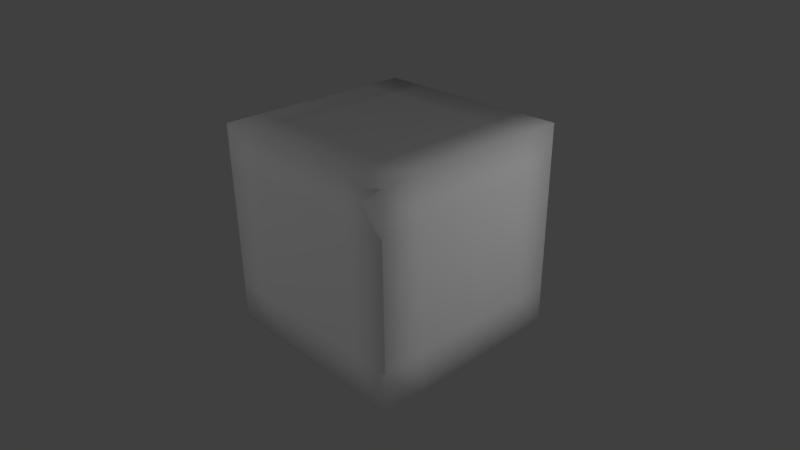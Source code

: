 # Source: M7_08.blend  (saved by Blender 2.60.0; exported with 4.5.12 LTS)
import bpy
from mathutils import Matrix  # noqa: F401  (used for matrix-valued properties, if any)

bpy.ops.wm.read_factory_settings(use_empty=True)
scene = bpy.context.scene
scene.name = 'Scene'

# ---- collections
col_collection_1 = bpy.data.collections.new('Collection 1'); scene.collection.children.link(col_collection_1)

# ---- materials (node trees are filled in below, after node groups)
mat_material = bpy.data.materials.new('Material')
mat_material.alpha_threshold = 0.0
mat_material.use_transparent_shadow = False
mat_material.roughness = 0.5
mat_material.specular_intensity = 0.0
mat_material.line_color = (0.0, 0.0, 0.0, 1.0)

# ---- material node trees

# ---- world
world_world = bpy.data.worlds.new('World'); scene.world = world_world
world_world.color = (0.05088, 0.05088, 0.05088)
world_world.use_sun_shadow = False
world_world.sun_shadow_jitter_overblur = 0.0
world_world.cycles.sampling_method = 'MANUAL'
world_world.cycles.sample_map_resolution = 256

# ---- cameras
cam_camera = bpy.data.cameras.new('Camera')
cam_camera.clip_end = 100.0
cam_camera.lens = 35.0
cam_camera.ortho_scale = 7.314
cam_camera.dof.focus_distance = 0.0
cam_camera.dof.aperture_fstop = 128.0

# ---- lights
light_lamp_002 = bpy.data.lights.new('Lamp.002', 'POINT')
light_lamp_002.transmission_factor = 0.0
light_lamp_002.cutoff_distance = 30.0
light_lamp_002.energy = 100.0
light_lamp_002.shadow_buffer_clip_start = 1.001
light_lamp_002.shadow_soft_size = 1.0
light_lamp_002.shadow_maximum_resolution = 0.006
light_lamp_002.use_absolute_resolution = True
light_lamp_002.cycles.use_multiple_importance_sampling = False
light_lamp_001 = bpy.data.lights.new('Lamp.001', 'POINT')
light_lamp_001.transmission_factor = 0.0
light_lamp_001.cutoff_distance = 30.0
light_lamp_001.energy = 100.0
light_lamp_001.shadow_buffer_clip_start = 1.001
light_lamp_001.shadow_soft_size = 1.0
light_lamp_001.shadow_maximum_resolution = 0.006
light_lamp_001.use_absolute_resolution = True
light_lamp_001.cycles.use_multiple_importance_sampling = False
light_lamp = bpy.data.lights.new('Lamp', 'POINT')
light_lamp.transmission_factor = 0.0
light_lamp.cutoff_distance = 30.0
light_lamp.energy = 100.0
light_lamp.shadow_buffer_clip_start = 1.001
light_lamp.shadow_soft_size = 1.0
light_lamp.shadow_maximum_resolution = 0.006
light_lamp.use_absolute_resolution = True
light_lamp.cycles.use_multiple_importance_sampling = False

# ---- meshes
me_cube = bpy.data.meshes.new('Cube')
me_cube.from_pydata([(1.0, 1.0, -1.0), (1.0, -1.0, -1.0), (-1.0, -1.0, -1.0), (-1.0, 1.0, -1.0), (1.0, 1.0, 1.0), (1.0, -1.0, 1.0), (-1.0, -1.0, 1.0), (-1.0, 1.0, 1.0), (1.0, 0.6, -1.0), (1.0, 0.2, -1.0), (1.0, -0.2, -1.0), (1.0, -0.6, -1.0), (0.6, 1.0, -1.0), (0.2, 1.0, -1.0), (-0.2, 1.0, -1.0), (-0.6, 1.0, -1.0), (1.0, 1.0, -0.6), (1.0, 1.0, -0.2), (1.0, 1.0, 0.2), (1.0, 1.0, 0.6), (0.6, -1.0, -1.0), (0.2, -1.0, -1.0), (-0.2, -1.0, -1.0), (-0.6, -1.0, -1.0), (1.0, -1.0, -0.6), (1.0, -1.0, -0.2), (1.0, -1.0, 0.2), (1.0, -1.0, 0.6), (-1.0, -0.6, -1.0), (-1.0, -0.2, -1.0), (-1.0, 0.2, -1.0), (-1.0, 0.6, -1.0), (-1.0, -1.0, -0.6), (-1.0, -1.0, -0.2), (-1.0, -1.0, 0.2), (-1.0, -1.0, 0.6), (-1.0, 1.0, -0.6), (-1.0, 1.0, -0.2), (-1.0, 1.0, 0.2), (-1.0, 1.0, 0.6), (1.0, 0.6, 1.0), (1.0, 0.2, 1.0), (1.0, -0.2, 1.0), (1.0, -0.6, 1.0), (0.6, 1.0, 1.0), (0.2, 1.0, 1.0), (-0.2, 1.0, 1.0), (-0.6, 1.0, 1.0), (0.6, -1.0, 1.0), (0.2, -1.0, 1.0), (-0.2, -1.0, 1.0), (-0.6, -1.0, 1.0), (-1.0, -0.6, 1.0), (-1.0, -0.2, 1.0), (-1.0, 0.2, 1.0), (-1.0, 0.6, 1.0), (0.6, 0.6, -1.0), (0.6, 0.2, -1.0), (0.6, -0.2, -1.0), (0.6, -0.6, -1.0), (0.2, 0.6, -1.0), (0.2, 0.2, -1.0), (0.2, -0.2, -1.0), (0.2, -0.6, -1.0), (-0.2, 0.6, -1.0), (-0.2, 0.2, -1.0), (-0.2, -0.2, -1.0), (-0.2, -0.6, -1.0), (-0.6, 0.6, -1.0), (-0.6, 0.2, -1.0), (-0.6, -0.2, -1.0), (-0.6, -0.6, -1.0), (0.6, 0.6, 1.0), (0.2, 0.6, 1.0), (-0.2, 0.6, 1.0), (-0.6, 0.6, 1.0), (0.6, 0.2, 1.0), (0.2, 0.2, 1.0), (-0.2, 0.2, 1.0), (-0.6, 0.2, 1.0), (0.6, -0.2, 1.0), (0.2, -0.2, 1.0), (-0.2, -0.2, 1.0), (-0.6, -0.2, 1.0), (0.6, -0.6, 1.0), (0.2, -0.6, 1.0), (-0.2, -0.6, 1.0), (-0.6, -0.6, 1.0), (1.0, 0.6, -0.6), (1.0, 0.6, -0.2), (1.0, 0.6, 0.2), (1.0, 0.6, 0.6), (1.0, 0.2, -0.6), (1.0, 0.2, -0.2), (1.0, 0.2, 0.2), (1.0, 0.2, 0.6), (1.0, -0.2, -0.6), (1.0, -0.2, -0.2), (1.0, -0.2, 0.2), (1.0, -0.2, 0.6), (1.0, -0.6, -0.6), (1.0, -0.6, -0.2), (1.0, -0.6, 0.2), (1.0, -0.6, 0.6), (0.6, -1.0, -0.6), (0.6, -1.0, -0.2), (0.6, -1.0, 0.2), (0.6, -1.0, 0.6), (0.2, -1.0, -0.6), (0.2, -1.0, -0.2), (0.2, -1.0, 0.2), (0.2, -1.0, 0.6), (-0.2, -1.0, -0.6), (-0.2, -1.0, -0.2), (-0.2, -1.0, 0.2), (-0.2, -1.0, 0.6), (-0.6, -1.0, -0.6), (-0.6, -1.0, -0.2), (-0.6, -1.0, 0.2), (-0.6, -1.0, 0.6), (-1.0, -0.6, -0.6), (-1.0, -0.6, -0.2), (-1.0, -0.6, 0.2), (-1.0, -0.6, 0.6), (-1.0, -0.2, -0.6), (-1.0, -0.2, -0.2), (-1.0, -0.2, 0.2), (-1.0, -0.2, 0.6), (-1.0, 0.2, -0.6), (-1.0, 0.2, -0.2), (-1.0, 0.2, 0.2), (-1.0, 0.2, 0.6), (-1.0, 0.6, -0.6), (-1.0, 0.6, -0.2), (-1.0, 0.6, 0.2), (-1.0, 0.6, 0.6), (0.6, 1.0, 0.6), (0.6, 1.0, 0.2), (0.6, 1.0, -0.2), (0.6, 1.0, -0.6), (0.2, 1.0, 0.6), (0.2, 1.0, 0.2), (0.2, 1.0, -0.2), (0.2, 1.0, -0.6), (-0.2, 1.0, 0.6), (-0.2, 1.0, 0.2), (-0.2, 1.0, -0.2), (-0.2, 1.0, -0.6), (-0.6, 1.0, 0.6), (-0.6, 1.0, 0.2), (-0.6, 1.0, -0.2), (-0.6, 1.0, -0.6)], [], [(11, 1, 20, 59), (10, 11, 59, 58), (9, 10, 58, 57), (8, 9, 57, 56), (0, 8, 56, 12), (59, 20, 21, 63), (58, 59, 63, 62), (57, 58, 62, 61), (56, 57, 61, 60), (12, 56, 60, 13), (63, 21, 22, 67), (62, 63, 67, 66), (61, 62, 66, 65), (60, 61, 65, 64), (13, 60, 64, 14), (67, 22, 23, 71), (66, 67, 71, 70), (65, 66, 70, 69), (64, 65, 69, 68), (14, 64, 68, 15), (71, 23, 2, 28), (70, 71, 28, 29), (69, 70, 29, 30), (68, 69, 30, 31), (15, 68, 31, 3), (47, 7, 55, 75), (46, 47, 75, 74), (45, 46, 74, 73), (44, 45, 73, 72), (4, 44, 72, 40), (75, 55, 54, 79), (74, 75, 79, 78), (73, 74, 78, 77), (72, 73, 77, 76), (40, 72, 76, 41), (79, 54, 53, 83), (78, 79, 83, 82), (77, 78, 82, 81), (76, 77, 81, 80), (41, 76, 80, 42), (83, 53, 52, 87), (82, 83, 87, 86), (81, 82, 86, 85), (80, 81, 85, 84), (42, 80, 84, 43), (87, 52, 6, 51), (86, 87, 51, 50), (85, 86, 50, 49), (84, 85, 49, 48), (43, 84, 48, 5), (19, 4, 40, 91), (18, 19, 91, 90), (17, 18, 90, 89), (16, 17, 89, 88), (0, 16, 88, 8), (91, 40, 41, 95), (90, 91, 95, 94), (89, 90, 94, 93), (88, 89, 93, 92), (8, 88, 92, 9), (95, 41, 42, 99), (94, 95, 99, 98), (93, 94, 98, 97), (92, 93, 97, 96), (9, 92, 96, 10), (99, 42, 43, 103), (98, 99, 103, 102), (97, 98, 102, 101), (96, 97, 101, 100), (10, 96, 100, 11), (103, 43, 5, 27), (102, 103, 27, 26), (101, 102, 26, 25), (100, 101, 25, 24), (11, 100, 24, 1), (27, 5, 48, 107), (26, 27, 107, 106), (25, 26, 106, 105), (24, 25, 105, 104), (1, 24, 104, 20), (107, 48, 49, 111), (106, 107, 111, 110), (105, 106, 110, 109), (104, 105, 109, 108), (20, 104, 108, 21), (111, 49, 50, 115), (110, 111, 115, 114), (109, 110, 114, 113), (108, 109, 113, 112), (21, 108, 112, 22), (115, 50, 51, 119), (114, 115, 119, 118), (113, 114, 118, 117), (112, 113, 117, 116), (22, 112, 116, 23), (119, 51, 6, 35), (118, 119, 35, 34), (117, 118, 34, 33), (116, 117, 33, 32), (23, 116, 32, 2), (35, 6, 52, 123), (34, 35, 123, 122), (33, 34, 122, 121), (32, 33, 121, 120), (2, 32, 120, 28), (123, 52, 53, 127), (122, 123, 127, 126), (121, 122, 126, 125), (120, 121, 125, 124), (28, 120, 124, 29), (127, 53, 54, 131), (126, 127, 131, 130), (125, 126, 130, 129), (124, 125, 129, 128), (29, 124, 128, 30), (131, 54, 55, 135), (130, 131, 135, 134), (129, 130, 134, 133), (128, 129, 133, 132), (30, 128, 132, 31), (135, 55, 7, 39), (134, 135, 39, 38), (133, 134, 38, 37), (132, 133, 37, 36), (31, 132, 36, 3), (16, 0, 12, 139), (17, 16, 139, 138), (18, 17, 138, 137), (19, 18, 137, 136), (4, 19, 136, 44), (139, 12, 13, 143), (138, 139, 143, 142), (137, 138, 142, 141), (136, 137, 141, 140), (44, 136, 140, 45), (143, 13, 14, 147), (142, 143, 147, 146), (141, 142, 146, 145), (140, 141, 145, 144), (45, 140, 144, 46), (147, 14, 15, 151), (146, 147, 151, 150), (145, 146, 150, 149), (144, 145, 149, 148), (46, 144, 148, 47), (151, 15, 3, 36), (150, 151, 36, 37), (149, 150, 37, 38), (148, 149, 38, 39), (47, 148, 39, 7)])
me_cube.polygons.foreach_set('use_smooth', [True] * 150)
_uv = me_cube.uv_layers.new(name='UVTex')
_uv.uv.foreach_set('vector', [0.0, 0.2, 0.0, 0.0, -0.2, 2.98e-08, -0.2, 0.2, 0.0, 0.4, 0.0, 0.2, -0.2, 0.2, -0.2, 0.4, 0.0, 0.6, 0.0, 0.4, -0.2, 0.4, -0.2, 0.6, 0.0, 0.8, 0.0, 0.6, -0.2, 0.6, -0.2, 0.8, 0.0, 0.0, 0.0, -0.2, -0.2, -0.2, -0.2, 0.0, 0.8, 0.2, 0.8, 2.98e-08, 0.6, 2.98e-08, 0.6, 0.2, 0.8, 0.4, 0.8, 0.2, 0.6, 0.2, 0.6, 0.4, 0.8, 0.6, 0.8, 0.4, 0.6, 0.4, 0.6, 0.6, 0.8, 0.8, 0.8, 0.6, 0.6, 0.6, 0.6, 0.8, 0.8, 0.0, 0.8, -0.2, 0.6, -0.2, 0.6, 0.0, 0.6, 0.2, 0.6, 2.98e-08, 0.4, 5.96e-08, 0.4, 0.2, 0.6, 0.4, 0.6, 0.2, 0.4, 0.2, 0.4, 0.4, 0.6, 0.6, 0.6, 0.4, 0.4, 0.4, 0.4, 0.6, 0.6, 0.8, 0.6, 0.6, 0.4, 0.6, 0.4, 0.8, 0.6, 0.0, 0.6, -0.2, 0.4, -0.2, 0.4, 1.192e-07, 0.4, 0.2, 0.4, 5.96e-08, 0.2, 5.96e-08, 0.2, 0.2, 0.4, 0.4, 0.4, 0.2, 0.2, 0.2, 0.2, 0.4, 0.4, 0.6, 0.4, 0.4, 0.2, 0.4, 0.2, 0.6, 0.4, 0.8, 0.4, 0.6, 0.2, 0.6, 0.2, 0.8, 0.4, 1.192e-07, 0.4, -0.2, 0.2, -0.2, 0.2, 1.192e-07, 0.2, 0.2, 0.2, 5.96e-08, -5.96e-08, 8.941e-08, 0.0, 0.2, 0.2, 0.4, 0.2, 0.2, 0.0, 0.2, 2.98e-08, 0.4, 0.2, 0.6, 0.2, 0.4, 2.98e-08, 0.4, 8.941e-08, 0.6, 0.2, 0.8, 0.2, 0.6, 8.941e-08, 0.6, 1.192e-07, 0.8, 0.2, 1.192e-07, 0.2, -0.2, 1.192e-07, -0.2, 1.788e-07, 2.384e-07, 0.2, 1.0, 2.98e-08, 1.0, 0.0, 0.8, 0.2, 0.8, 0.4, 1.0, 0.2, 1.0, 0.2, 0.8, 0.4, 0.8, 0.6, 1.0, 0.4, 1.0, 0.4, 0.8, 0.6, 0.8, 0.8, 1.0, 0.6, 1.0, 0.6, 0.8, 0.8, 0.8, 2.384e-07, 1.0, -0.2, 1.0, -0.2, 0.8, 1.192e-07, 0.8, 0.2, 0.8, 0.0, 0.8, -5.96e-08, 0.6, 0.2, 0.6, 0.4, 0.8, 0.2, 0.8, 0.2, 0.6, 0.4, 0.6, 0.6, 0.8, 0.4, 0.8, 0.4, 0.6, 0.6, 0.6, 0.8, 0.8, 0.6, 0.8, 0.6, 0.6, 0.8, 0.6, 1.192e-07, 0.8, -0.2, 0.8, -0.2, 0.6, 0.0, 0.6, 0.2, 0.6, -5.96e-08, 0.6, -1.192e-07, 0.4, 0.2, 0.4, 0.4, 0.6, 0.2, 0.6, 0.2, 0.4, 0.4, 0.4, 0.6, 0.6, 0.4, 0.6, 0.4, 0.4, 0.6, 0.4, 0.8, 0.6, 0.6, 0.6, 0.6, 0.4, 0.8, 0.4, 0.0, 0.6, -0.2, 0.6, -0.2, 0.4, -1.192e-07, 0.4, 0.2, 0.4, -1.192e-07, 0.4, -1.192e-07, 0.2, 0.2, 0.2, 0.4, 0.4, 0.2, 0.4, 0.2, 0.2, 0.4, 0.2, 0.6, 0.4, 0.4, 0.4, 0.4, 0.2, 0.6, 0.2, 0.8, 0.4, 0.6, 0.4, 0.6, 0.2, 0.8, 0.2, 1.0, 0.4, 0.8, 0.4, 0.8, 0.2, 1.0, 0.2, 0.2, 0.2, -1.192e-07, 0.2, -1.788e-07, 1.788e-07, 0.2, 8.941e-08, 0.4, 0.2, 0.2, 0.2, 0.2, 8.941e-08, 0.4, 0.0, 0.6, 0.2, 0.4, 0.2, 0.4, 0.0, 0.6, -1.192e-07, 0.8, 0.2, 0.6, 0.2, 0.6, -1.192e-07, 0.8, -1.788e-07, 1.0, 0.2, 0.8, 0.2, 0.8, -1.788e-07, 1.0, -2.98e-07, 1.0, 0.8, 1.0, 1.0, 0.8, 1.0, 0.8, 0.8, 1.0, 0.6, 1.0, 0.8, 0.8, 0.8, 0.8, 0.6, 1.0, 0.4, 1.0, 0.6, 0.8, 0.6, 0.8, 0.4, 1.0, 0.2, 1.0, 0.4, 0.8, 0.4, 0.8, 0.2, 0.0, 0.0, -1.192e-07, 0.2, -0.2, 0.2, -0.2, 0.0, 0.8, 0.8, 0.8, 1.0, 0.6, 1.0, 0.6, 0.8, 0.8, 0.6, 0.8, 0.8, 0.6, 0.8, 0.6, 0.6, 0.8, 0.4, 0.8, 0.6, 0.6, 0.6, 0.6, 0.4, 0.8, 0.2, 0.8, 0.4, 0.6, 0.4, 0.6, 0.2, 0.8, 0.0, 0.8, 0.2, 0.6, 0.2, 0.6, 0.0, 0.6, 0.8, 0.6, 1.0, 0.4, 1.0, 0.4, 0.8, 0.6, 0.6, 0.6, 0.8, 0.4, 0.8, 0.4, 0.6, 0.6, 0.4, 0.6, 0.6, 0.4, 0.6, 0.4, 0.4, 0.6, 0.2, 0.6, 0.4, 0.4, 0.4, 0.4, 0.2, 0.6, 0.0, 0.6, 0.2, 0.4, 0.2, 0.4, 0.0, 0.4, 0.8, 0.4, 1.0, 0.2, 1.0, 0.2, 0.8, 0.4, 0.6, 0.4, 0.8, 0.2, 0.8, 0.2, 0.6, 0.4, 0.4, 0.4, 0.6, 0.2, 0.6, 0.2, 0.4, 0.4, 0.2, 0.4, 0.4, 0.2, 0.4, 0.2, 0.2, 0.4, 0.0, 0.4, 0.2, 0.2, 0.2, 0.2, 0.0, 0.2, 0.8, 0.2, 1.0, -2.98e-07, 1.0, -2.384e-07, 0.8, 0.2, 0.6, 0.2, 0.8, -2.384e-07, 0.8, -1.788e-07, 0.6, 0.2, 0.4, 0.2, 0.6, -1.788e-07, 0.6, -1.192e-07, 0.4, 0.2, 0.2, 0.2, 0.4, -1.192e-07, 0.4, -5.96e-08, 0.2, 0.2, 0.0, 0.2, 0.2, -5.96e-08, 0.2, 0.0, 0.0, 1.0, 0.8, 1.0, 1.0, 0.8, 1.0, 0.8, 0.8, 1.0, 0.6, 1.0, 0.8, 0.8, 0.8, 0.8, 0.6, 1.0, 0.4, 1.0, 0.6, 0.8, 0.6, 0.8, 0.4, 1.0, 0.2, 1.0, 0.4, 0.8, 0.4, 0.8, 0.2, 0.0, 0.0, -5.96e-08, 0.2, -0.2, 0.2, -0.2, 0.0, 0.8, 0.8, 0.8, 1.0, 0.6, 1.0, 0.6, 0.8, 0.8, 0.6, 0.8, 0.8, 0.6, 0.8, 0.6, 0.6, 0.8, 0.4, 0.8, 0.6, 0.6, 0.6, 0.6, 0.4, 0.8, 0.2, 0.8, 0.4, 0.6, 0.4, 0.6, 0.2, 0.8, 0.0, 0.8, 0.2, 0.6, 0.2, 0.6, 0.0, 0.6, 0.8, 0.6, 1.0, 0.4, 1.0, 0.4, 0.8, 0.6, 0.6, 0.6, 0.8, 0.4, 0.8, 0.4, 0.6, 0.6, 0.4, 0.6, 0.6, 0.4, 0.6, 0.4, 0.4, 0.6, 0.2, 0.6, 0.4, 0.4, 0.4, 0.4, 0.2, 0.6, 0.0, 0.6, 0.2, 0.4, 0.2, 0.4, 0.0, 0.4, 0.8, 0.4, 1.0, 0.2, 1.0, 0.2, 0.8, 0.4, 0.6, 0.4, 0.8, 0.2, 0.8, 0.2, 0.6, 0.4, 0.4, 0.4, 0.6, 0.2, 0.6, 0.2, 0.4, 0.4, 0.2, 0.4, 0.4, 0.2, 0.4, 0.2, 0.2, 0.4, 0.0, 0.4, 0.2, 0.2, 0.2, 0.2, 0.0, 0.2, 0.8, 0.2, 1.0, -1.788e-07, 1.0, -1.788e-07, 0.8, 0.2, 0.6, 0.2, 0.8, -1.788e-07, 0.8, -1.192e-07, 0.6, 0.2, 0.4, 0.2, 0.6, -1.192e-07, 0.6, -1.192e-07, 0.4, 0.2, 0.2, 0.2, 0.4, -1.192e-07, 0.4, -5.96e-08, 0.2, 0.2, 0.0, 0.2, 0.2, -5.96e-08, 0.2, -5.96e-08, 0.0, 1.49e-07, 0.8, 1.788e-07, 1.0, 0.2, 1.0, 0.2, 0.8, 1.49e-07, 0.6, 1.49e-07, 0.8, 0.2, 0.8, 0.2, 0.6, 1.192e-07, 0.4, 1.49e-07, 0.6, 0.2, 0.6, 0.2, 0.4, 1.192e-07, 0.2, 1.192e-07, 0.4, 0.2, 0.4, 0.2, 0.2, 8.941e-08, 0.0, 1.192e-07, 0.2, 0.2, 0.2, 0.2, 0.0, 0.2, 0.8, 0.2, 1.0, 0.4, 1.0, 0.4, 0.8, 0.2, 0.6, 0.2, 0.8, 0.4, 0.8, 0.4, 0.6, 0.2, 0.4, 0.2, 0.6, 0.4, 0.6, 0.4, 0.4, 0.2, 0.2, 0.2, 0.4, 0.4, 0.4, 0.4, 0.2, 0.2, 0.0, 0.2, 0.2, 0.4, 0.2, 0.4, 0.0, 0.4, 0.8, 0.4, 1.0, 0.6, 1.0, 0.6, 0.8, 0.4, 0.6, 0.4, 0.8, 0.6, 0.8, 0.6, 0.6, 0.4, 0.4, 0.4, 0.6, 0.6, 0.6, 0.6, 0.4, 0.4, 0.2, 0.4, 0.4, 0.6, 0.4, 0.6, 0.2, 0.4, 0.0, 0.4, 0.2, 0.6, 0.2, 0.6, 0.0, 0.6, 0.8, 0.6, 1.0, 0.8, 1.0, 0.8, 0.8, 0.6, 0.6, 0.6, 0.8, 0.8, 0.8, 0.8, 0.6, 0.6, 0.4, 0.6, 0.6, 0.8, 0.6, 0.8, 0.4, 0.6, 0.2, 0.6, 0.4, 0.8, 0.4, 0.8, 0.2, 0.6, 0.0, 0.6, 0.2, 0.8, 0.2, 0.8, 0.0, 0.8, 0.8, 0.8, 1.0, 1.0, 1.0, 1.0, 0.8, 0.8, 0.6, 0.8, 0.8, 1.0, 0.8, 1.0, 0.6, 0.8, 0.4, 0.8, 0.6, 1.0, 0.6, 1.0, 0.4, 0.8, 0.2, 0.8, 0.4, 1.0, 0.4, 1.0, 0.2, 0.8, 0.0, 0.8, 0.2, 1.0, 0.2, 1.0, 0.0, 0.0, 0.2, 0.0, 0.0, -0.2, 0.0, -0.2, 0.2, 1.192e-07, 0.4, 0.0, 0.2, -0.2, 0.2, -0.2, 0.4, 1.192e-07, 0.6, 1.192e-07, 0.4, -0.2, 0.4, -0.2, 0.6, 2.384e-07, 0.8, 1.192e-07, 0.6, -0.2, 0.6, -0.2, 0.8, 2.384e-07, 0.0, 2.384e-07, -0.2, -0.2, -0.2, -0.2, 0.0, 0.8, 0.2, 0.8, 0.0, 0.6, 0.0, 0.6, 0.2, 0.8, 0.4, 0.8, 0.2, 0.6, 0.2, 0.6, 0.4, 0.8, 0.6, 0.8, 0.4, 0.6, 0.4, 0.6, 0.6, 0.8, 0.8, 0.8, 0.6, 0.6, 0.6, 0.6, 0.8, 0.8, 0.0, 0.8, -0.2, 0.6, -0.2, 0.6, 0.0, 0.6, 0.2, 0.6, 0.0, 0.4, 0.0, 0.4, 0.2, 0.6, 0.4, 0.6, 0.2, 0.4, 0.2, 0.4, 0.4, 0.6, 0.6, 0.6, 0.4, 0.4, 0.4, 0.4, 0.6, 0.6, 0.8, 0.6, 0.6, 0.4, 0.6, 0.4, 0.8, 0.6, 0.0, 0.6, -0.2, 0.4, -0.2, 0.4, 0.0, 0.4, 0.2, 0.4, 0.0, 0.2, 0.0, 0.2, 0.2, 0.4, 0.4, 0.4, 0.2, 0.2, 0.2, 0.2, 0.4, 0.4, 0.6, 0.4, 0.4, 0.2, 0.4, 0.2, 0.6, 0.4, 0.8, 0.4, 0.6, 0.2, 0.6, 0.2, 0.8, 0.4, 0.0, 0.4, -0.2, 0.2, -0.2, 0.2, 0.0, 0.2, 0.2, 0.2, 0.0, 1.788e-07, 0.0, 1.49e-07, 0.2, 0.2, 0.4, 0.2, 0.2, 1.49e-07, 0.2, 1.192e-07, 0.4, 0.2, 0.6, 0.2, 0.4, 1.192e-07, 0.4, 8.941e-08, 0.6, 0.2, 0.8, 0.2, 0.6, 8.941e-08, 0.6, 5.96e-08, 0.8, 0.2, 0.0, 0.2, -0.2, 5.96e-08, -0.2, 2.98e-08, 0.0])
me_cube.materials.append(mat_material)
me_cube.use_remesh_preserve_volume = False
me_cube.use_remesh_preserve_attributes = False
me_cube.use_mirror_vertex_groups = False
me_cube.update()

# ---- objects
ob_lamp_002 = bpy.data.objects.new('Lamp.002', light_lamp_002)
ob_lamp_001 = bpy.data.objects.new('Lamp.001', light_lamp_001)
ob_cube = bpy.data.objects.new('Cube', me_cube)
ob_lamp = bpy.data.objects.new('Lamp', light_lamp)
ob_camera = bpy.data.objects.new('Camera', cam_camera)

# ---- transforms, parenting, visibility, modifiers, constraints
ob_lamp_002.location = (-4.004, -5.585, 3.05)
ob_lamp_002.rotation_euler = (0.6503, 0.05522, 1.866)
ob_lamp_002.lock_rotations_4d = False
ob_lamp_002.empty_display_type = 'ARROWS'
ob_lamp_002.color = (0.0, 0.0, 0.0, 0.0)
ob_lamp_002.lineart.crease_threshold = 0.0
ob_lamp_001.location = (4.305, -8.169, 1.138)
ob_lamp_001.rotation_euler = (0.6503, 0.05522, 1.866)
ob_lamp_001.lock_rotations_4d = False
ob_lamp_001.empty_display_type = 'ARROWS'
ob_lamp_001.color = (0.0, 0.0, 0.0, 0.0)
ob_lamp_001.lineart.crease_threshold = 0.0
ob_cube.location = (0.0, 0.0, 0.0)
ob_cube.lock_rotations_4d = False
ob_cube.empty_display_type = 'ARROWS'
ob_cube.lineart.crease_threshold = 0.0
ob_lamp.location = (4.076, 1.005, 1.336)
ob_lamp.rotation_euler = (0.6503, 0.05522, 1.866)
ob_lamp.lock_rotations_4d = False
ob_lamp.empty_display_type = 'ARROWS'
ob_lamp.color = (0.0, 0.0, 0.0, 0.0)
ob_lamp.lineart.crease_threshold = 0.0
ob_camera.location = (4.733, -4.302, 3.199)
ob_camera.rotation_euler = (1.109, 0.01082, 0.8149)
ob_camera.lock_rotations_4d = False
ob_camera.empty_display_type = 'ARROWS'
ob_camera.color = (0.0, 0.0, 0.0, 0.0)
ob_camera.display_type = 'WIRE'
ob_camera.lineart.crease_threshold = 0.0

# ---- collection membership
col_collection_1.objects.link(ob_lamp_002)
col_collection_1.objects.link(ob_lamp_001)
col_collection_1.objects.link(ob_cube)
col_collection_1.objects.link(ob_lamp)
col_collection_1.objects.link(ob_camera)

# ---- scene / render settings (as saved in the file)
scene.camera = ob_camera
scene.frame_start = 1; scene.frame_end = 250; scene.frame_set(1)
scene.render.engine = 'BLENDER_EEVEE_NEXT'
scene.render.image_settings.color_mode = 'RGB'
scene.render.image_settings.compression = 90
scene.render.resolution_percentage = 50
scene.render.dither_intensity = 0.0
scene.render.bake_margin = 2
scene.render.bake_bias = 0.0
scene.cycles.use_denoising = False
scene.cycles.samples = 10
scene.cycles.sampling_pattern = 'TABULATED_SOBOL'
scene.cycles.light_sampling_threshold = 0.0
scene.cycles.use_adaptive_sampling = False
scene.cycles.use_light_tree = False
scene.cycles.blur_glossy = 0.0
scene.cycles.volume_bounces = 1
scene.cycles.pixel_filter_type = 'GAUSSIAN'
scene.cycles.sample_clamp_indirect = 0.0
scene.view_settings.view_transform = 'Standard'
bpy.context.view_layer.update()
